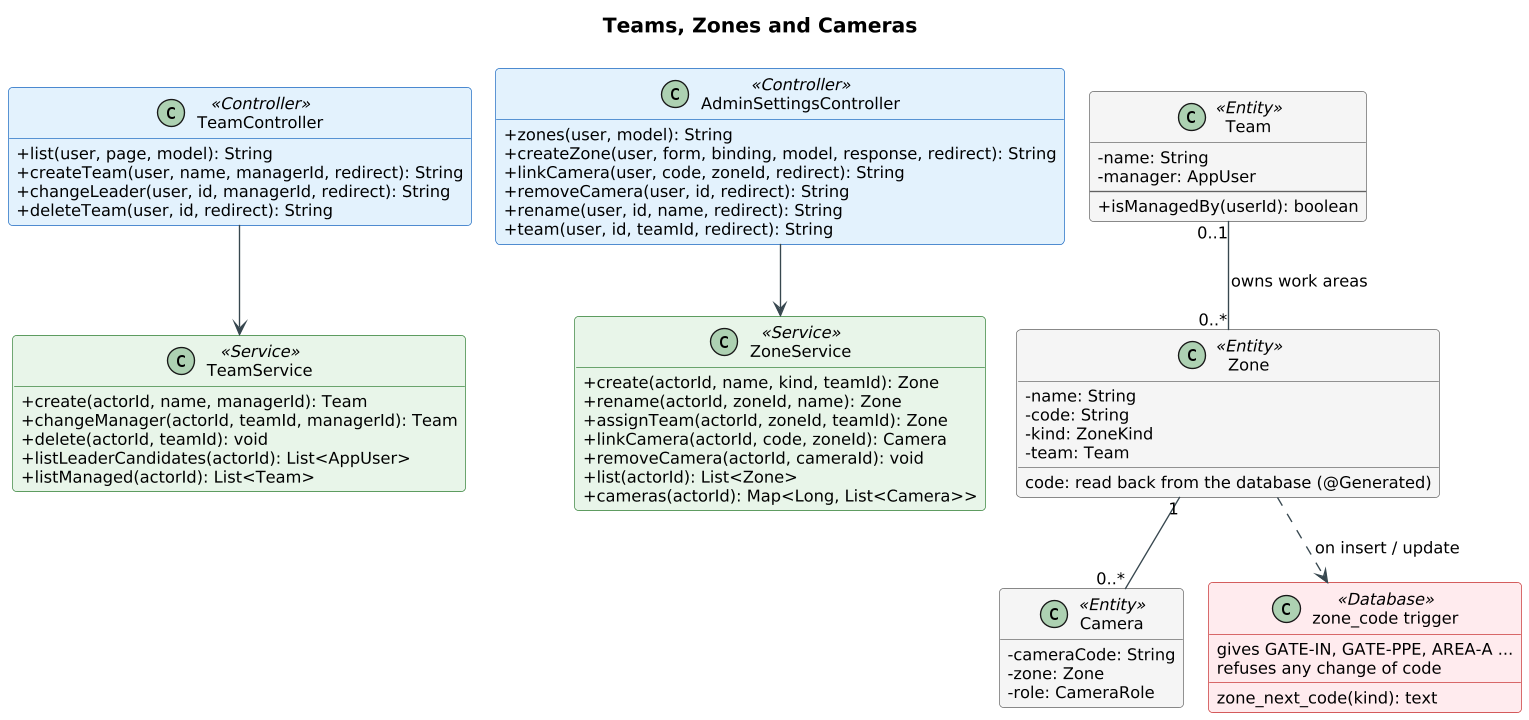

The diagram above was rendered by PlantUML. Its source (embedded in the PNG):
@startuml
!pragma layout smetana
skinparam shadowing false
skinparam defaultFontName Arial
skinparam defaultFontSize 12
skinparam dpi 130
skinparam roundCorner 6
skinparam ArrowColor #37474F
skinparam titleFontSize 15
skinparam titleFontStyle bold
skinparam classAttributeIconSize 0
skinparam class {
  BackgroundColor #FFFFFF
  BorderColor #546E7A
  HeaderBackgroundColor #ECEFF1
}
skinparam class<<Controller>> {
  BackgroundColor #E3F2FD
  BorderColor #1565C0
}
skinparam class<<Service>> {
  BackgroundColor #E8F5E9
  BorderColor #2E7D32
}
skinparam class<<Repository>> {
  BackgroundColor #FFF8E1
  BorderColor #F9A825
}
skinparam class<<Entity>> {
  BackgroundColor #F5F5F5
  BorderColor #616161
}
skinparam class<<Component>> {
  BackgroundColor #F3E5F5
  BorderColor #6A1B9A
}
skinparam class<<Interface>> {
  BackgroundColor #FFFFFF
  BorderColor #6A1B9A
}
skinparam class<<Database>> {
  BackgroundColor #FFEBEE
  BorderColor #C62828
}
skinparam class<<Python>> {
  BackgroundColor #E0F7FA
  BorderColor #00838F
}
hide empty members
title Teams, Zones and Cameras
class "TeamController" as TeamController <<Controller>> {
  +list(user, page, model): String
  +createTeam(user, name, managerId, redirect): String
  +changeLeader(user, id, managerId, redirect): String
  +deleteTeam(user, id, redirect): String
}

class "AdminSettingsController" as AdminSettingsController <<Controller>> {
  +zones(user, model): String
  +createZone(user, form, binding, model, response, redirect): String
  +linkCamera(user, code, zoneId, redirect): String
  +removeCamera(user, id, redirect): String
  +rename(user, id, name, redirect): String
  +team(user, id, teamId, redirect): String
}

class "TeamService" as TeamService <<Service>> {
  +create(actorId, name, managerId): Team
  +changeManager(actorId, teamId, managerId): Team
  +delete(actorId, teamId): void
  +listLeaderCandidates(actorId): List~<AppUser>
  +listManaged(actorId): List~<Team>
}

class "ZoneService" as ZoneService <<Service>> {
  +create(actorId, name, kind, teamId): Zone
  +rename(actorId, zoneId, name): Zone
  +assignTeam(actorId, zoneId, teamId): Zone
  +linkCamera(actorId, code, zoneId): Camera
  +removeCamera(actorId, cameraId): void
  +list(actorId): List~<Zone>
  +cameras(actorId): Map~<Long, List~<Camera>>
}

class "Team" as Team <<Entity>> {
  -name: String
  -manager: AppUser
  --
  +isManagedBy(userId): boolean
}

class "Zone" as Zone <<Entity>> {
  -name: String
  -code: String
  -kind: ZoneKind
  -team: Team
  code: read back from the database (@Generated)
}

class "Camera" as Camera <<Entity>> {
  -cameraCode: String
  -zone: Zone
  -role: CameraRole
}

class "zone_code trigger" as zone_code_trigger <<Database>> {
  zone_next_code(kind): text
  gives GATE-IN, GATE-PPE, AREA-A ...
  refuses any change of code
}

TeamController --> TeamService
AdminSettingsController --> ZoneService
Team "0..1" -- "0..*" Zone : owns work areas
Zone "1" -- "0..*" Camera
Zone ..> zone_code_trigger : on insert / update
@enduml